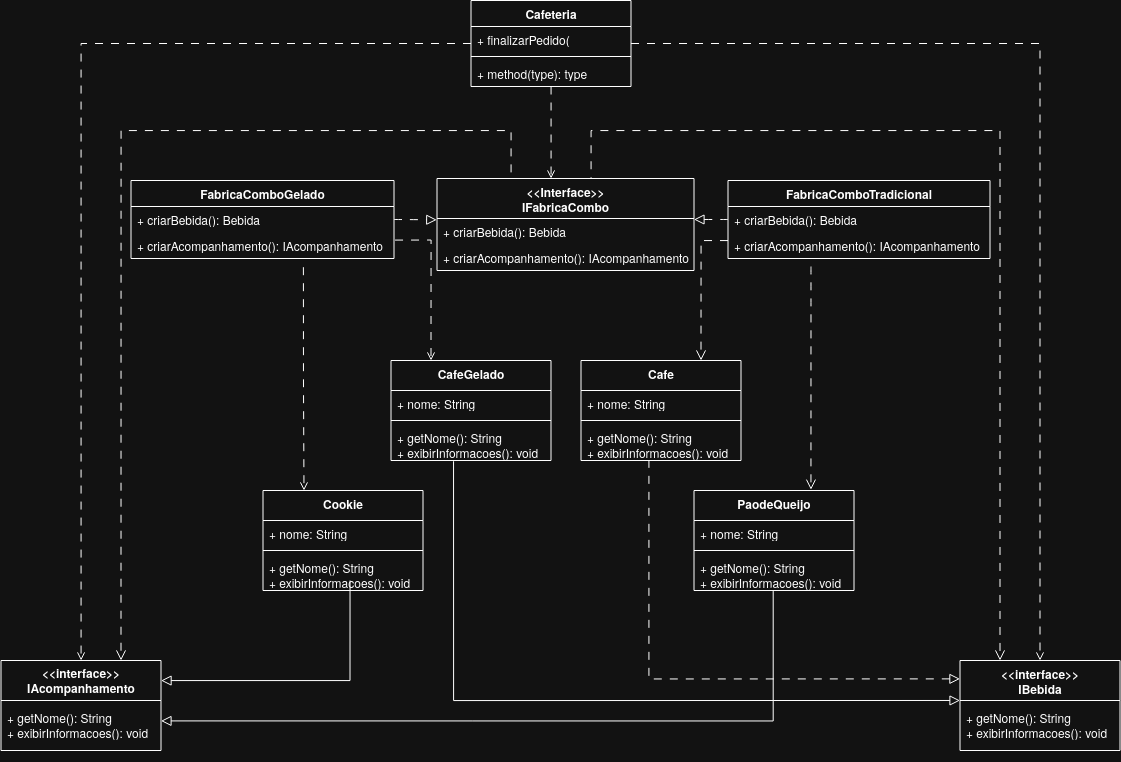

The diagram above was exported from draw.io. Its source (the exported page's mxGraphModel, read from the mxfile embedded in the PNG):
<mxGraphModel dx="2051" dy="1221" grid="1" gridSize="10" guides="1" tooltips="1" connect="1" arrows="1" fold="1" page="1" pageScale="1" pageWidth="850" pageHeight="1100" math="0" shadow="0">
  <root>
    <mxCell id="0" />
    <mxCell id="1" parent="0" />
    <mxCell id="bXZq_iizb-R0MekJy1H--56" edge="1" parent="1" source="bXZq_iizb-R0MekJy1H--1" style="edgeStyle=orthogonalEdgeStyle;rounded=0;orthogonalLoop=1;jettySize=auto;html=1;entryX=0.5;entryY=0;entryDx=0;entryDy=0;dashed=1;dashPattern=8 8;endArrow=open;endFill=0;" target="bXZq_iizb-R0MekJy1H--18">
      <mxGeometry relative="1" as="geometry" />
    </mxCell>
    <mxCell id="bXZq_iizb-R0MekJy1H--65" edge="1" parent="1" source="bXZq_iizb-R0MekJy1H--1" style="edgeStyle=orthogonalEdgeStyle;rounded=0;orthogonalLoop=1;jettySize=auto;html=1;dashed=1;dashPattern=8 8;endArrow=open;endFill=0;" target="bXZq_iizb-R0MekJy1H--22">
      <mxGeometry relative="1" as="geometry" />
    </mxCell>
    <mxCell id="_GwDISNVDYnvtkicxIlN-1" edge="1" parent="1" source="bXZq_iizb-R0MekJy1H--1" style="edgeStyle=orthogonalEdgeStyle;rounded=0;orthogonalLoop=1;jettySize=auto;html=1;dashed=1;dashPattern=8 8;endArrow=open;endFill=0;" target="bXZq_iizb-R0MekJy1H--14">
      <mxGeometry relative="1" as="geometry">
        <Array as="points">
          <mxPoint x="-230" y="270" />
          <mxPoint x="-230" y="270" />
        </Array>
      </mxGeometry>
    </mxCell>
    <mxCell id="bXZq_iizb-R0MekJy1H--1" parent="1" style="swimlane;fontStyle=1;align=center;verticalAlign=top;childLayout=stackLayout;horizontal=1;startSize=26;horizontalStack=0;resizeParent=1;resizeParentMax=0;resizeLast=0;collapsible=1;marginBottom=0;whiteSpace=wrap;html=1;" value="Cafeteria" vertex="1">
      <mxGeometry height="86" width="160" x="-310" y="120" as="geometry" />
    </mxCell>
    <mxCell id="bXZq_iizb-R0MekJy1H--2" parent="bXZq_iizb-R0MekJy1H--1" style="text;strokeColor=none;fillColor=none;align=left;verticalAlign=top;spacingLeft=4;spacingRight=4;overflow=hidden;rotatable=0;points=[[0,0.5],[1,0.5]];portConstraint=eastwest;whiteSpace=wrap;html=1;" value="+ finalizarPedido(" vertex="1">
      <mxGeometry height="26" width="160" y="26" as="geometry" />
    </mxCell>
    <mxCell id="bXZq_iizb-R0MekJy1H--3" parent="bXZq_iizb-R0MekJy1H--1" style="line;strokeWidth=1;fillColor=none;align=left;verticalAlign=middle;spacingTop=-1;spacingLeft=3;spacingRight=3;rotatable=0;labelPosition=right;points=[];portConstraint=eastwest;strokeColor=inherit;" value="" vertex="1">
      <mxGeometry height="8" width="160" y="52" as="geometry" />
    </mxCell>
    <mxCell id="bXZq_iizb-R0MekJy1H--4" parent="bXZq_iizb-R0MekJy1H--1" style="text;strokeColor=none;fillColor=none;align=left;verticalAlign=top;spacingLeft=4;spacingRight=4;overflow=hidden;rotatable=0;points=[[0,0.5],[1,0.5]];portConstraint=eastwest;whiteSpace=wrap;html=1;" value="+ method(type): type" vertex="1">
      <mxGeometry height="26" width="160" y="60" as="geometry" />
    </mxCell>
    <mxCell id="6ZnzAuqLvLQOv4xelU_1-7" edge="1" parent="1" style="edgeStyle=none;curved=1;rounded=0;orthogonalLoop=1;jettySize=auto;html=1;exitX=0.25;exitY=1;exitDx=0;exitDy=0;entryX=0.731;entryY=-0.008;entryDx=0;entryDy=0;fontSize=12;startSize=8;endSize=8;entryPerimeter=0;dashed=1;dashPattern=8 8;endArrow=open;endFill=0;" target="bXZq_iizb-R0MekJy1H--46">
      <mxGeometry relative="1" as="geometry">
        <mxPoint x="30" y="386" as="sourcePoint" />
        <mxPoint x="31" y="610" as="targetPoint" />
      </mxGeometry>
    </mxCell>
    <mxCell id="bXZq_iizb-R0MekJy1H--5" parent="1" style="swimlane;fontStyle=1;align=center;verticalAlign=top;childLayout=stackLayout;horizontal=1;startSize=26;horizontalStack=0;resizeParent=1;resizeParentMax=0;resizeLast=0;collapsible=1;marginBottom=0;whiteSpace=wrap;html=1;" value="&lt;div&gt;FabricaComboTradicional&lt;/div&gt;" vertex="1">
      <mxGeometry height="78" width="262" x="-53" y="300" as="geometry" />
    </mxCell>
    <mxCell id="bXZq_iizb-R0MekJy1H--6" parent="bXZq_iizb-R0MekJy1H--5" style="text;strokeColor=none;fillColor=none;align=left;verticalAlign=top;spacingLeft=4;spacingRight=4;overflow=hidden;rotatable=0;points=[[0,0.5],[1,0.5]];portConstraint=eastwest;whiteSpace=wrap;html=1;" value="+ criarBebida(): Bebida" vertex="1">
      <mxGeometry height="26" width="262" y="26" as="geometry" />
    </mxCell>
    <mxCell id="bXZq_iizb-R0MekJy1H--8" parent="bXZq_iizb-R0MekJy1H--5" style="text;strokeColor=none;fillColor=none;align=left;verticalAlign=top;spacingLeft=4;spacingRight=4;overflow=hidden;rotatable=0;points=[[0,0.5],[1,0.5]];portConstraint=eastwest;whiteSpace=wrap;html=1;" value="+ criarAcompanhamento(): IAcompanhamento" vertex="1">
      <mxGeometry height="26" width="262" y="52" as="geometry" />
    </mxCell>
    <mxCell id="bXZq_iizb-R0MekJy1H--60" edge="1" parent="1" source="bXZq_iizb-R0MekJy1H--12" style="edgeStyle=orthogonalEdgeStyle;rounded=0;orthogonalLoop=1;jettySize=auto;html=1;dashed=1;dashPattern=8 8;endArrow=open;endFill=0;entryX=0.25;entryY=0;entryDx=0;entryDy=0;exitX=1.004;exitY=0.292;exitDx=0;exitDy=0;exitPerimeter=0;" target="bXZq_iizb-R0MekJy1H--30">
      <mxGeometry relative="1" as="geometry">
        <mxPoint x="-453.03" y="360" as="sourcePoint" />
        <mxPoint x="-350" y="470" as="targetPoint" />
      </mxGeometry>
    </mxCell>
    <mxCell id="bXZq_iizb-R0MekJy1H--62" edge="1" parent="1" style="edgeStyle=orthogonalEdgeStyle;rounded=0;orthogonalLoop=1;jettySize=auto;html=1;exitX=0.815;exitY=1.027;exitDx=0;exitDy=0;entryX=0;entryY=0.5;entryDx=0;entryDy=0;endArrow=open;endFill=0;dashed=1;dashPattern=8 8;exitPerimeter=0;">
      <mxGeometry relative="1" as="geometry">
        <mxPoint x="-477.6" y="386.702" as="sourcePoint" />
        <mxPoint x="-477" y="610" as="targetPoint" />
      </mxGeometry>
    </mxCell>
    <mxCell id="bXZq_iizb-R0MekJy1H--9" parent="1" style="swimlane;fontStyle=1;align=center;verticalAlign=top;childLayout=stackLayout;horizontal=1;startSize=26;horizontalStack=0;resizeParent=1;resizeParentMax=0;resizeLast=0;collapsible=1;marginBottom=0;whiteSpace=wrap;html=1;" value="FabricaComboGelado" vertex="1">
      <mxGeometry height="78" width="263" x="-650" y="300" as="geometry" />
    </mxCell>
    <mxCell id="bXZq_iizb-R0MekJy1H--10" parent="bXZq_iizb-R0MekJy1H--9" style="text;strokeColor=none;fillColor=none;align=left;verticalAlign=top;spacingLeft=4;spacingRight=4;overflow=hidden;rotatable=0;points=[[0,0.5],[1,0.5]];portConstraint=eastwest;whiteSpace=wrap;html=1;" value="+ criarBebida(): Bebida" vertex="1">
      <mxGeometry height="26" width="263" y="26" as="geometry" />
    </mxCell>
    <mxCell id="bXZq_iizb-R0MekJy1H--12" parent="bXZq_iizb-R0MekJy1H--9" style="text;strokeColor=none;fillColor=none;align=left;verticalAlign=top;spacingLeft=4;spacingRight=4;overflow=hidden;rotatable=0;points=[[0,0.5],[1,0.5]];portConstraint=eastwest;whiteSpace=wrap;html=1;" value="+ criarAcompanhamento(): IAcompanhamento" vertex="1">
      <mxGeometry height="26" width="263" y="52" as="geometry" />
    </mxCell>
    <mxCell id="6ZnzAuqLvLQOv4xelU_1-13" edge="1" parent="1" source="bXZq_iizb-R0MekJy1H--14" style="edgeStyle=orthogonalEdgeStyle;rounded=0;orthogonalLoop=1;jettySize=auto;html=1;exitX=0.75;exitY=0;exitDx=0;exitDy=0;entryX=0.25;entryY=0;entryDx=0;entryDy=0;fontSize=12;startSize=8;endSize=8;dashed=1;dashPattern=8 8;startArrow=none;startFill=0;endArrow=open;endFill=0;" target="bXZq_iizb-R0MekJy1H--18">
      <mxGeometry relative="1" as="geometry">
        <Array as="points">
          <mxPoint x="-190" y="250" />
          <mxPoint x="219" y="250" />
        </Array>
      </mxGeometry>
    </mxCell>
    <mxCell id="6ZnzAuqLvLQOv4xelU_1-14" edge="1" parent="1" source="bXZq_iizb-R0MekJy1H--14" style="edgeStyle=orthogonalEdgeStyle;rounded=0;orthogonalLoop=1;jettySize=auto;html=1;exitX=0.25;exitY=0;exitDx=0;exitDy=0;entryX=0.75;entryY=0;entryDx=0;entryDy=0;fontSize=12;startSize=8;endSize=8;endArrow=open;endFill=0;dashed=1;dashPattern=8 8;" target="bXZq_iizb-R0MekJy1H--22">
      <mxGeometry relative="1" as="geometry">
        <Array as="points">
          <mxPoint x="-270" y="250" />
          <mxPoint x="-660" y="250" />
        </Array>
      </mxGeometry>
    </mxCell>
    <mxCell id="bXZq_iizb-R0MekJy1H--14" parent="1" style="swimlane;fontStyle=1;align=center;verticalAlign=top;childLayout=stackLayout;horizontal=1;startSize=40;horizontalStack=0;resizeParent=1;resizeParentMax=0;resizeLast=0;collapsible=1;marginBottom=0;whiteSpace=wrap;html=1;" value="&lt;div&gt;&amp;lt;&amp;lt;Interface&amp;gt;&amp;gt;&lt;/div&gt;&lt;div&gt;IFabricaCombo&lt;/div&gt;" vertex="1">
      <mxGeometry height="92" width="257" x="-344" y="298" as="geometry" />
    </mxCell>
    <mxCell id="bXZq_iizb-R0MekJy1H--15" parent="bXZq_iizb-R0MekJy1H--14" style="text;strokeColor=none;fillColor=none;align=left;verticalAlign=top;spacingLeft=4;spacingRight=4;overflow=hidden;rotatable=0;points=[[0,0.5],[1,0.5]];portConstraint=eastwest;whiteSpace=wrap;html=1;" value="+ criarBebida(): Bebida" vertex="1">
      <mxGeometry height="26" width="257" y="40" as="geometry" />
    </mxCell>
    <mxCell id="bXZq_iizb-R0MekJy1H--17" parent="bXZq_iizb-R0MekJy1H--14" style="text;strokeColor=none;fillColor=none;align=left;verticalAlign=top;spacingLeft=4;spacingRight=4;overflow=hidden;rotatable=0;points=[[0,0.5],[1,0.5]];portConstraint=eastwest;whiteSpace=wrap;html=1;" value="+ criarAcompanhamento(): IAcompanhamento" vertex="1">
      <mxGeometry height="26" width="257" y="66" as="geometry" />
    </mxCell>
    <mxCell id="bXZq_iizb-R0MekJy1H--18" parent="1" style="swimlane;fontStyle=1;align=center;verticalAlign=top;childLayout=stackLayout;horizontal=1;startSize=40;horizontalStack=0;resizeParent=1;resizeParentMax=0;resizeLast=0;collapsible=1;marginBottom=0;whiteSpace=wrap;html=1;" value="&lt;div&gt;&amp;lt;&amp;lt;interface&amp;gt;&amp;gt;&lt;/div&gt;&lt;div&gt;IBebida&lt;/div&gt;" vertex="1">
      <mxGeometry height="90" width="160" x="179" y="780" as="geometry" />
    </mxCell>
    <mxCell id="bXZq_iizb-R0MekJy1H--21" parent="bXZq_iizb-R0MekJy1H--18" style="text;strokeColor=none;fillColor=none;align=left;verticalAlign=middle;spacingLeft=4;spacingRight=4;overflow=hidden;rotatable=0;points=[[0,0.5],[1,0.5]];portConstraint=eastwest;whiteSpace=wrap;html=1;" value="&lt;div&gt;+ getNome(): String&lt;/div&gt;&lt;div&gt;+ exibirInformacoes(): void&lt;/div&gt;" vertex="1">
      <mxGeometry height="50" width="160" y="40" as="geometry" />
    </mxCell>
    <mxCell id="bXZq_iizb-R0MekJy1H--22" parent="1" style="swimlane;fontStyle=1;align=center;verticalAlign=middle;childLayout=stackLayout;horizontal=1;startSize=40;horizontalStack=0;resizeParent=1;resizeParentMax=0;resizeLast=0;collapsible=1;marginBottom=0;whiteSpace=wrap;html=1;" value="&lt;div&gt;&amp;lt;&amp;lt;interface&amp;gt;&amp;gt;&lt;/div&gt;&lt;div&gt;IAcompanhamento&lt;/div&gt;" vertex="1">
      <mxGeometry height="90" width="160" x="-780" y="780" as="geometry" />
    </mxCell>
    <mxCell id="bXZq_iizb-R0MekJy1H--25" parent="bXZq_iizb-R0MekJy1H--22" style="text;strokeColor=none;fillColor=none;align=left;verticalAlign=middle;spacingLeft=4;spacingRight=4;overflow=hidden;rotatable=0;points=[[0,0.5],[1,0.5]];portConstraint=eastwest;whiteSpace=wrap;html=1;" value="&lt;div&gt;+ getNome(): String&lt;/div&gt;&lt;div&gt;+ exibirInformacoes(): void&lt;/div&gt;" vertex="1">
      <mxGeometry height="50" width="160" y="40" as="geometry" />
    </mxCell>
    <mxCell id="Hp7R1numVutNyOjAkH2s-2" edge="1" parent="bXZq_iizb-R0MekJy1H--22" source="bXZq_iizb-R0MekJy1H--22" style="edgeStyle=none;curved=1;rounded=0;orthogonalLoop=1;jettySize=auto;html=1;exitX=0.5;exitY=1;exitDx=0;exitDy=0;fontSize=12;startSize=8;endSize=8;" target="bXZq_iizb-R0MekJy1H--25">
      <mxGeometry relative="1" as="geometry" />
    </mxCell>
    <mxCell id="bXZq_iizb-R0MekJy1H--30" parent="1" style="swimlane;fontStyle=1;align=center;verticalAlign=top;childLayout=stackLayout;horizontal=1;startSize=30;horizontalStack=0;resizeParent=1;resizeParentMax=0;resizeLast=0;collapsible=1;marginBottom=0;whiteSpace=wrap;html=1;" value="CafeGelado" vertex="1">
      <mxGeometry height="100" width="160" x="-390" y="480" as="geometry" />
    </mxCell>
    <mxCell id="bXZq_iizb-R0MekJy1H--31" parent="bXZq_iizb-R0MekJy1H--30" style="text;strokeColor=none;fillColor=none;align=left;verticalAlign=top;spacingLeft=4;spacingRight=4;overflow=hidden;rotatable=0;points=[[0,0.5],[1,0.5]];portConstraint=eastwest;whiteSpace=wrap;html=1;" value="+ nome: String" vertex="1">
      <mxGeometry height="26" width="160" y="30" as="geometry" />
    </mxCell>
    <mxCell id="bXZq_iizb-R0MekJy1H--32" parent="bXZq_iizb-R0MekJy1H--30" style="line;strokeWidth=1;fillColor=none;align=left;verticalAlign=middle;spacingTop=-1;spacingLeft=3;spacingRight=3;rotatable=0;labelPosition=right;points=[];portConstraint=eastwest;strokeColor=inherit;" value="" vertex="1">
      <mxGeometry height="8" width="160" y="56" as="geometry" />
    </mxCell>
    <mxCell id="bXZq_iizb-R0MekJy1H--33" parent="bXZq_iizb-R0MekJy1H--30" style="text;strokeColor=none;fillColor=none;align=left;verticalAlign=top;spacingLeft=4;spacingRight=4;overflow=hidden;rotatable=0;points=[[0,0.5],[1,0.5]];portConstraint=eastwest;whiteSpace=wrap;html=1;" value="&lt;div&gt;+ getNome(): String&lt;/div&gt;&lt;div&gt;+ exibirInformacoes(): void&lt;/div&gt;" vertex="1">
      <mxGeometry height="36" width="160" y="64" as="geometry" />
    </mxCell>
    <mxCell id="bXZq_iizb-R0MekJy1H--34" parent="1" style="swimlane;fontStyle=1;align=center;verticalAlign=top;childLayout=stackLayout;horizontal=1;startSize=30;horizontalStack=0;resizeParent=1;resizeParentMax=0;resizeLast=0;collapsible=1;marginBottom=0;whiteSpace=wrap;html=1;" value="Cafe" vertex="1">
      <mxGeometry height="100" width="160" x="-200" y="480" as="geometry" />
    </mxCell>
    <mxCell id="bXZq_iizb-R0MekJy1H--35" parent="bXZq_iizb-R0MekJy1H--34" style="text;strokeColor=none;fillColor=none;align=left;verticalAlign=top;spacingLeft=4;spacingRight=4;overflow=hidden;rotatable=0;points=[[0,0.5],[1,0.5]];portConstraint=eastwest;whiteSpace=wrap;html=1;" value="+ nome: String" vertex="1">
      <mxGeometry height="26" width="160" y="30" as="geometry" />
    </mxCell>
    <mxCell id="bXZq_iizb-R0MekJy1H--36" parent="bXZq_iizb-R0MekJy1H--34" style="line;strokeWidth=1;fillColor=none;align=left;verticalAlign=middle;spacingTop=-1;spacingLeft=3;spacingRight=3;rotatable=0;labelPosition=right;points=[];portConstraint=eastwest;strokeColor=inherit;" value="" vertex="1">
      <mxGeometry height="8" width="160" y="56" as="geometry" />
    </mxCell>
    <mxCell id="bXZq_iizb-R0MekJy1H--37" parent="bXZq_iizb-R0MekJy1H--34" style="text;strokeColor=none;fillColor=none;align=left;verticalAlign=top;spacingLeft=4;spacingRight=4;overflow=hidden;rotatable=0;points=[[0,0.5],[1,0.5]];portConstraint=eastwest;whiteSpace=wrap;html=1;" value="&lt;div&gt;+ getNome(): String&lt;/div&gt;&lt;div&gt;+ exibirInformacoes(): void&lt;/div&gt;" vertex="1">
      <mxGeometry height="36" width="160" y="64" as="geometry" />
    </mxCell>
    <mxCell id="6ZnzAuqLvLQOv4xelU_1-11" edge="1" parent="1" style="edgeStyle=orthogonalEdgeStyle;rounded=0;orthogonalLoop=1;jettySize=auto;html=1;fontSize=12;startSize=8;endSize=8;exitX=0.543;exitY=1.033;exitDx=0;exitDy=0;exitPerimeter=0;endArrow=block;endFill=0;">
      <mxGeometry relative="1" as="geometry">
        <Array as="points">
          <mxPoint x="-430.97" y="800.03" />
          <mxPoint x="-620" y="800.03" />
        </Array>
        <mxPoint x="-430.96" y="699.9979999999999" as="sourcePoint" />
        <mxPoint x="-620" y="800" as="targetPoint" />
      </mxGeometry>
    </mxCell>
    <mxCell id="bXZq_iizb-R0MekJy1H--42" parent="1" style="swimlane;fontStyle=1;align=center;verticalAlign=top;childLayout=stackLayout;horizontal=1;startSize=30;horizontalStack=0;resizeParent=1;resizeParentMax=0;resizeLast=0;collapsible=1;marginBottom=0;whiteSpace=wrap;html=1;" value="Cookie" vertex="1">
      <mxGeometry height="100" width="160" x="-518" y="610" as="geometry" />
    </mxCell>
    <mxCell id="bXZq_iizb-R0MekJy1H--43" parent="bXZq_iizb-R0MekJy1H--42" style="text;strokeColor=none;fillColor=none;align=left;verticalAlign=top;spacingLeft=4;spacingRight=4;overflow=hidden;rotatable=0;points=[[0,0.5],[1,0.5]];portConstraint=eastwest;whiteSpace=wrap;html=1;" value="+ nome: String" vertex="1">
      <mxGeometry height="26" width="160" y="30" as="geometry" />
    </mxCell>
    <mxCell id="bXZq_iizb-R0MekJy1H--44" parent="bXZq_iizb-R0MekJy1H--42" style="line;strokeWidth=1;fillColor=none;align=left;verticalAlign=middle;spacingTop=-1;spacingLeft=3;spacingRight=3;rotatable=0;labelPosition=right;points=[];portConstraint=eastwest;strokeColor=inherit;" value="" vertex="1">
      <mxGeometry height="8" width="160" y="56" as="geometry" />
    </mxCell>
    <mxCell id="bXZq_iizb-R0MekJy1H--45" parent="bXZq_iizb-R0MekJy1H--42" style="text;strokeColor=none;fillColor=none;align=left;verticalAlign=top;spacingLeft=4;spacingRight=4;overflow=hidden;rotatable=0;points=[[0,0.5],[1,0.5]];portConstraint=eastwest;whiteSpace=wrap;html=1;" value="&lt;div&gt;+ getNome(): String&lt;/div&gt;&lt;div&gt;+ exibirInformacoes(): void&lt;/div&gt;" vertex="1">
      <mxGeometry height="36" width="160" y="64" as="geometry" />
    </mxCell>
    <mxCell id="6ZnzAuqLvLQOv4xelU_1-10" edge="1" parent="1" source="bXZq_iizb-R0MekJy1H--49" style="edgeStyle=orthogonalEdgeStyle;rounded=0;orthogonalLoop=1;jettySize=auto;html=1;entryX=0.986;entryY=0.739;entryDx=0;entryDy=0;fontSize=12;startSize=8;endSize=8;endArrow=block;endFill=0;exitX=0.495;exitY=1.015;exitDx=0;exitDy=0;entryPerimeter=0;exitPerimeter=0;">
      <mxGeometry relative="1" as="geometry">
        <Array as="points">
          <mxPoint x="-7.77" y="840.4" />
        </Array>
        <mxPoint x="-4.76" y="680" as="sourcePoint" />
        <mxPoint x="-620" y="840.414" as="targetPoint" />
      </mxGeometry>
    </mxCell>
    <mxCell id="bXZq_iizb-R0MekJy1H--46" parent="1" style="swimlane;fontStyle=1;align=center;verticalAlign=top;childLayout=stackLayout;horizontal=1;startSize=30;horizontalStack=0;resizeParent=1;resizeParentMax=0;resizeLast=0;collapsible=1;marginBottom=0;whiteSpace=wrap;html=1;" value="PaodeQueijo" vertex="1">
      <mxGeometry height="100" width="160" x="-87" y="610" as="geometry" />
    </mxCell>
    <mxCell id="bXZq_iizb-R0MekJy1H--47" parent="bXZq_iizb-R0MekJy1H--46" style="text;strokeColor=none;fillColor=none;align=left;verticalAlign=top;spacingLeft=4;spacingRight=4;overflow=hidden;rotatable=0;points=[[0,0.5],[1,0.5]];portConstraint=eastwest;whiteSpace=wrap;html=1;" value="+ nome: String" vertex="1">
      <mxGeometry height="26" width="160" y="30" as="geometry" />
    </mxCell>
    <mxCell id="bXZq_iizb-R0MekJy1H--48" parent="bXZq_iizb-R0MekJy1H--46" style="line;strokeWidth=1;fillColor=none;align=left;verticalAlign=middle;spacingTop=-1;spacingLeft=3;spacingRight=3;rotatable=0;labelPosition=right;points=[];portConstraint=eastwest;strokeColor=inherit;" value="" vertex="1">
      <mxGeometry height="8" width="160" y="56" as="geometry" />
    </mxCell>
    <mxCell id="bXZq_iizb-R0MekJy1H--49" parent="bXZq_iizb-R0MekJy1H--46" style="text;strokeColor=none;fillColor=none;align=left;verticalAlign=top;spacingLeft=4;spacingRight=4;overflow=hidden;rotatable=0;points=[[0,0.5],[1,0.5]];portConstraint=eastwest;whiteSpace=wrap;html=1;" value="&lt;div&gt;+ getNome(): String&lt;/div&gt;&lt;div&gt;+ exibirInformacoes(): void&lt;/div&gt;" vertex="1">
      <mxGeometry height="36" width="160" y="64" as="geometry" />
    </mxCell>
    <mxCell id="6ZnzAuqLvLQOv4xelU_1-2" edge="1" parent="1" source="bXZq_iizb-R0MekJy1H--6" style="edgeStyle=none;curved=1;rounded=0;orthogonalLoop=1;jettySize=auto;html=1;entryX=1;entryY=0.038;entryDx=0;entryDy=0;entryPerimeter=0;fontSize=12;startSize=8;endSize=8;endArrow=block;endFill=0;dashed=1;dashPattern=8 8;" target="bXZq_iizb-R0MekJy1H--15">
      <mxGeometry relative="1" as="geometry" />
    </mxCell>
    <mxCell id="6ZnzAuqLvLQOv4xelU_1-4" edge="1" parent="1" source="bXZq_iizb-R0MekJy1H--9" style="edgeStyle=none;curved=1;rounded=0;orthogonalLoop=1;jettySize=auto;html=1;entryX=-0.001;entryY=0.051;entryDx=0;entryDy=0;entryPerimeter=0;fontSize=12;startSize=8;endSize=8;endArrow=block;endFill=0;dashed=1;dashPattern=8 8;exitX=1;exitY=0.5;exitDx=0;exitDy=0;" target="bXZq_iizb-R0MekJy1H--15">
      <mxGeometry relative="1" as="geometry">
        <mxPoint x="-452.65" y="339.45" as="sourcePoint" />
        <mxPoint x="-310.96000000000004" y="339.48199999999997" as="targetPoint" />
      </mxGeometry>
    </mxCell>
    <mxCell id="6ZnzAuqLvLQOv4xelU_1-6" edge="1" parent="1" source="bXZq_iizb-R0MekJy1H--8" style="edgeStyle=orthogonalEdgeStyle;rounded=0;orthogonalLoop=1;jettySize=auto;html=1;entryX=0.75;entryY=0;entryDx=0;entryDy=0;fontSize=12;startSize=8;endSize=8;endArrow=open;endFill=0;dashed=1;dashPattern=8 8;" target="bXZq_iizb-R0MekJy1H--34">
      <mxGeometry relative="1" as="geometry">
        <Array as="points">
          <mxPoint x="-80" y="360.03" />
        </Array>
      </mxGeometry>
    </mxCell>
    <mxCell id="6ZnzAuqLvLQOv4xelU_1-8" edge="1" parent="1" style="edgeStyle=orthogonalEdgeStyle;rounded=0;orthogonalLoop=1;jettySize=auto;html=1;fontSize=12;startSize=8;endSize=8;dashed=1;dashPattern=8 8;endArrow=none;endFill=0;startArrow=block;startFill=0;exitX=-0.004;exitY=0.049;exitDx=0;exitDy=0;exitPerimeter=0;" target="bXZq_iizb-R0MekJy1H--37">
      <mxGeometry relative="1" as="geometry">
        <Array as="points">
          <mxPoint x="-132.04" y="798.4" />
        </Array>
        <mxPoint x="178.93000000000012" y="798.3899999999999" as="sourcePoint" />
        <mxPoint x="-128.96000000000004" y="550.01" as="targetPoint" />
      </mxGeometry>
    </mxCell>
    <mxCell id="6ZnzAuqLvLQOv4xelU_1-9" edge="1" parent="1" source="bXZq_iizb-R0MekJy1H--33" style="edgeStyle=orthogonalEdgeStyle;rounded=0;orthogonalLoop=1;jettySize=auto;html=1;entryX=-0.01;entryY=0.73;entryDx=0;entryDy=0;entryPerimeter=0;fontSize=12;startSize=8;endSize=8;endArrow=block;endFill=0;exitX=0.391;exitY=1.02;exitDx=0;exitDy=0;exitPerimeter=0;">
      <mxGeometry relative="1" as="geometry">
        <Array as="points">
          <mxPoint x="-327.4" y="820" />
        </Array>
        <mxPoint x="-327.7600000000001" y="550" as="sourcePoint" />
        <mxPoint x="178.99999999999986" y="819.98" as="targetPoint" />
      </mxGeometry>
    </mxCell>
  </root>
</mxGraphModel>